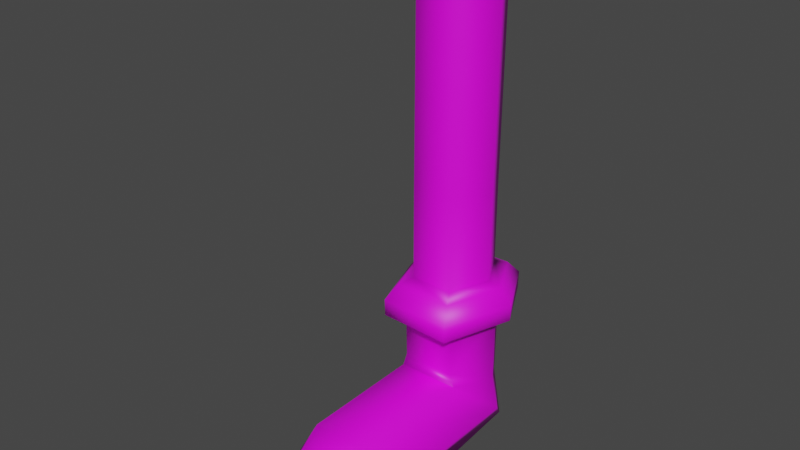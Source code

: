 # Source: finn-pierna-izquierda-ba.blend  (saved by Blender 2.93.21; exported with 4.5.12 LTS)
import bpy
from mathutils import Matrix  # noqa: F401  (used for matrix-valued properties, if any)

bpy.ops.wm.read_factory_settings(use_empty=True)
scene = bpy.context.scene
scene.name = 'Scene'

# ---- collections
col_collection = bpy.data.collections.new('Collection'); scene.collection.children.link(col_collection)

# ---- images (referenced by path relative to the original .blend; pixels are not part of the script)
import os
ASSET_DIR = os.environ.get("B2B_ASSET_DIR", "")  # directory of the original .blend (textures are referenced by path, not embedded)
HERE = os.path.dirname(os.path.abspath(__file__))  # packed textures are extracted next to this script under _unpacked/

def load_image(name, relpath, width, height, colorspace="sRGB"):
    """Load a texture the original file referenced (path relative to the .blend, or extracted next to this script)."""
    p = next((c for c in (os.path.join(HERE, relpath), os.path.join(ASSET_DIR, relpath)) if relpath and os.path.exists(c)), "")
    if p:
        img = bpy.data.images.load(p, check_existing=True)
        img.name = name
    else:  # same state as the original file: an image datablock whose file is absent (Cycles renders it pink)
        img = bpy.data.images.new(name, width, height)
        img.source = "FILE"
        img.filepath = "//" + (relpath or name)
    img.colorspace_settings.name = colorspace
    return img
img_finn_tga = load_image('finn.tga', 'finn.tga', 1024, 1024, 'sRGB')

# ---- materials (node trees are filled in below, after node groups)
mat_lambert10sg = bpy.data.materials.new('lambert10SG')
mat_lambert10sg.use_transparent_shadow = False

# ---- material node trees
mat_lambert10sg.use_nodes = True; mat_lambert10sg.node_tree.nodes.clear()
_N = mat_lambert10sg.node_tree.nodes; _L = mat_lambert10sg.node_tree.links
n0 = _N.new('ShaderNodeBsdfPrincipled'); n0.name = 'Principled BSDF'; n0.location = (10, 300)
n0.distribution = 'GGX'
n0.subsurface_method = 'BURLEY'
n0.inputs[3].default_value = 1.45
n0.inputs[27].default_value = (0.0, 0.0, 0.0, 1.0)
n0.inputs[28].default_value = 1.0
n1 = _N.new('ShaderNodeOutputMaterial'); n1.name = 'Material Output'; n1.location = (300, 300)
n2 = _N.new('ShaderNodeTexImage'); n2.name = 'Image Texture'; n2.location = (-280, 270)
n2.image = img_finn_tga
_L.new(n0.outputs[0], n1.inputs[0])
_L.new(n2.outputs[0], n0.inputs[0])
n1.is_active_output = True

# ---- world
world_world = bpy.data.worlds.new('World'); scene.world = world_world
world_world.use_nodes = True; world_world.node_tree.nodes.clear()
_N = world_world.node_tree.nodes; _L = world_world.node_tree.links
n0 = _N.new('ShaderNodeOutputWorld'); n0.name = 'World Output'; n0.location = (300, 300)
n1 = _N.new('ShaderNodeBackground'); n1.name = 'Background'; n1.location = (10, 300)
n1.inputs[0].default_value = (0.05088, 0.05088, 0.05088, 1.0)
_L.new(n1.outputs[0], n0.inputs[0])
n0.is_active_output = True
world_world.color = (0.05088, 0.05088, 0.05088)
world_world.use_sun_shadow = False
world_world.sun_shadow_jitter_overblur = 0.0

# ---- meshes
me_finn1_004 = bpy.data.meshes.new('finn1.004')
me_finn1_004.from_pydata([(0.07491, -0.6953, -0.02377), (0.04242, -0.6956, 0.06893), (0.05811, -0.7085, 0.09737), (0.1012, -0.7085, -0.02941), (-0.05557, -0.6956, 0.06487), (-0.07403, -0.7085, 0.09181), (-0.08802, -0.6953, -0.02377), (-0.1171, -0.7085, -0.02941), (0.03416, -0.6956, -0.1018), (0.04589, -0.7085, -0.1345), (-0.04722, -0.6956, -0.09846), (-0.06173, -0.7085, -0.13), (0.07416, -0.7405, 0.1256), (0.1277, -0.7405, -0.03204), (-0.0901, -0.7405, 0.1187), (-0.1436, -0.7405, -0.03204), (0.05898, -0.7405, -0.1627), (-0.07482, -0.7405, -0.1571), (0.07364, -0.7783, 0.1248), (0.127, -0.7783, -0.03197), (-0.08965, -0.7783, 0.1179), (-0.1429, -0.7783, -0.03197), (0.05861, -0.7783, -0.162), (-0.07446, -0.7783, -0.1564), (0.05272, -0.7938, 0.07778), (0.09241, -0.7938, -0.02854), (-0.06872, -0.7938, 0.07266), (-0.1083, -0.7938, -0.02854), (0.04156, -0.7938, -0.1118), (-0.05739, -0.7938, -0.1076), (0.05279, -0.8895, 0.07504), (0.09241, -0.937, -0.02768), (-0.06865, -0.8916, 0.07036), (-0.1082, -0.937, -0.02768), (0.04156, -0.9764, -0.1082), (-0.05739, -0.9747, -0.1044), (0.06267, -0.9199, 0.07456), (0.1087, -1.009, -0.02728), (-0.07853, -0.9238, 0.07009), (-0.1245, -1.009, -0.02728), (0.06829, -1.079, -0.09787), (-0.08413, -1.076, -0.09423), (0.05087, -0.9084, 0.3584), (0.1087, -1.007, 0.3478), (-0.06673, -0.9144, 0.3583), (-0.1245, -1.007, 0.3478), (0.1016, -1.071, 0.3466), (-0.1175, -1.066, 0.3467), (0.03098, -0.9694, 0.4759), (0.0492, -1.027, 0.496), (-0.04681, -0.9715, 0.4734), (-0.06499, -1.027, 0.496), (0.06053, -1.076, 0.4246), (-0.07633, -1.075, 0.4263), (0.04448, -0.2238, 0.06885), (-0.05483, -0.2238, 0.06491), (-0.05435, -0.4895, 0.06686), (0.04403, -0.4895, 0.07089), (0.07904, -0.2228, -0.02128), (0.07721, -0.489, -0.02096), (0.03847, -0.2238, -0.1008), (0.03652, -0.4895, -0.0995), (-0.04881, -0.2238, -0.09733), (-0.04683, -0.4895, -0.09611), (-0.08938, -0.2228, -0.02128), (-0.0875, -0.489, -0.02096), (0.04493, 0.0419, 0.06682), (-0.0553, 0.0419, 0.06295), (0.08087, 0.04349, -0.0216), (0.04043, 0.0419, -0.102), (-0.05079, 0.0419, -0.09856), (-0.09126, 0.04349, -0.0216)], [], [(1, 3, 0), (4, 2, 1), (4, 7, 5), (8, 0, 3, 9), (10, 7, 6), (10, 8, 9, 11), (2, 13, 3), (2, 14, 12), (5, 15, 14), (9, 3, 13, 16), (11, 15, 7), (11, 9, 16, 17), (13, 12, 18, 19), (14, 18, 12), (15, 20, 14), (16, 13, 19, 22), (15, 23, 21), (17, 16, 22, 23), (19, 18, 24, 25), (18, 20, 26, 24), (20, 21, 27, 26), (22, 19, 25, 28), (21, 23, 29, 27), (23, 22, 28, 29), (25, 24, 30, 31), (26, 30, 24), (27, 32, 26), (28, 25, 31, 34), (27, 29, 35, 33), (29, 28, 34, 35), (31, 30, 36, 37), (32, 36, 30), (33, 38, 32), (34, 31, 37, 40), (33, 35, 41, 39), (35, 34, 40, 41), (37, 36, 42, 43), (36, 44, 42), (38, 45, 44), (40, 37, 43, 46), (39, 47, 45), (41, 46, 47), (43, 48, 49), (44, 48, 42), (45, 50, 44), (46, 43, 49, 52), (45, 53, 51), (47, 46, 52, 53), (50, 49, 48), (49, 53, 52), (54, 56, 57), (58, 54, 57, 59), (60, 58, 59, 61), (62, 60, 61, 63), (64, 62, 63, 65), (55, 65, 56), (66, 55, 54), (66, 58, 68), (69, 68, 58, 60), (70, 69, 60, 62), (70, 64, 71), (67, 64, 55), (56, 1, 57), (59, 1, 0), (61, 59, 0, 8), (63, 61, 8, 10), (63, 6, 65), (65, 4, 56), (1, 2, 3), (4, 5, 2), (4, 6, 7), (10, 11, 7), (2, 12, 13), (2, 5, 14), (5, 7, 15), (11, 17, 15), (14, 20, 18), (15, 21, 20), (15, 17, 23), (26, 32, 30), (27, 33, 32), (32, 38, 36), (33, 39, 38), (36, 38, 44), (38, 39, 45), (39, 41, 47), (41, 40, 46), (43, 42, 48), (44, 50, 48), (45, 51, 50), (45, 47, 53), (50, 51, 49), (49, 51, 53), (54, 55, 56), (55, 64, 65), (66, 67, 55), (66, 54, 58), (70, 62, 64), (67, 71, 64), (56, 4, 1), (59, 57, 1), (63, 10, 6), (65, 6, 4)])
me_finn1_004.polygons.foreach_set('use_smooth', [True] * 103)
_uv = me_finn1_004.uv_layers.new(name='UVMap')
_uv.uv.foreach_set('vector', [0.4681, 0.7933, 0.4624, 0.7683, 0.4681, 0.7683, 0.4681, 0.8222, 0.4624, 0.7933, 0.4681, 0.7933, 0.4681, 0.8222, 0.4624, 0.8461, 0.4624, 0.8222, 0.4681, 0.7478, 0.4681, 0.7683, 0.4624, 0.7683, 0.4624, 0.7478, 0.4681, 0.7266, 0.4624, 0.707, 0.4681, 0.707, 0.4681, 0.7266, 0.4681, 0.7478, 0.4624, 0.7478, 0.4624, 0.7266, 0.4624, 0.7933, 0.4543, 0.7683, 0.4624, 0.7683, 0.4624, 0.7933, 0.4543, 0.8222, 0.4543, 0.7933, 0.4624, 0.8222, 0.4543, 0.8461, 0.4543, 0.8222, 0.4624, 0.7478, 0.4624, 0.7683, 0.4543, 0.7683, 0.4543, 0.7478, 0.4624, 0.7266, 0.4543, 0.707, 0.4624, 0.707, 0.4624, 0.7266, 0.4624, 0.7478, 0.4543, 0.7478, 0.4543, 0.7266, 0.4543, 0.7683, 0.4543, 0.7933, 0.4469, 0.7933, 0.4469, 0.7683, 0.4543, 0.8222, 0.4469, 0.7933, 0.4543, 0.7933, 0.4543, 0.8461, 0.4469, 0.8222, 0.4543, 0.8222, 0.4543, 0.7478, 0.4543, 0.7683, 0.4469, 0.7683, 0.4469, 0.7478, 0.4543, 0.707, 0.4469, 0.7266, 0.4469, 0.707, 0.4543, 0.7266, 0.4543, 0.7478, 0.4469, 0.7478, 0.4469, 0.7266, 0.4469, 0.7683, 0.4469, 0.7933, 0.4393, 0.7933, 0.4393, 0.7683, 0.4469, 0.7933, 0.4469, 0.8222, 0.4393, 0.8222, 0.4393, 0.7933, 0.4469, 0.8222, 0.4469, 0.8461, 0.4393, 0.8461, 0.4393, 0.8222, 0.4469, 0.7478, 0.4469, 0.7683, 0.4393, 0.7683, 0.4393, 0.7478, 0.4469, 0.707, 0.4469, 0.7266, 0.4393, 0.7266, 0.4393, 0.707, 0.4469, 0.7266, 0.4469, 0.7478, 0.4393, 0.7478, 0.4393, 0.7266, 0.121, 0.842, 0.1016, 0.842, 0.1016, 0.8209, 0.121, 0.8209, 0.07114, 0.842, 0.1016, 0.8209, 0.1016, 0.842, 0.05071, 0.842, 0.07114, 0.8209, 0.07114, 0.842, 0.02429, 0.842, 0.01628, 0.842, 0.01628, 0.8209, 0.02429, 0.8209, 0.05071, 0.842, 0.04314, 0.842, 0.04314, 0.8209, 0.05071, 0.8209, 0.04314, 0.842, 0.02429, 0.842, 0.02429, 0.8209, 0.04314, 0.8209, 0.121, 0.8209, 0.1016, 0.8209, 0.1016, 0.8066, 0.121, 0.8066, 0.07114, 0.8209, 0.1016, 0.8066, 0.1016, 0.8209, 0.05071, 0.8209, 0.07114, 0.8066, 0.07114, 0.8209, 0.02429, 0.8209, 0.01628, 0.8209, 0.01628, 0.8066, 0.02429, 0.8066, 0.05071, 0.8209, 0.04314, 0.8209, 0.04314, 0.8066, 0.05071, 0.8066, 0.04314, 0.8209, 0.02429, 0.8209, 0.02429, 0.8066, 0.04314, 0.8066, 0.121, 0.8066, 0.1016, 0.8066, 0.1016, 0.7513, 0.121, 0.7513, 0.1016, 0.8066, 0.07114, 0.7513, 0.1016, 0.7513, 0.07114, 0.8066, 0.05071, 0.7513, 0.07114, 0.7513, 0.02429, 0.8066, 0.01628, 0.8066, 0.01628, 0.7513, 0.02429, 0.7513, 0.05071, 0.8066, 0.04314, 0.7513, 0.05071, 0.7513, 0.04314, 0.8066, 0.02429, 0.7513, 0.04314, 0.7513, 0.121, 0.7513, 0.1016, 0.723, 0.121, 0.723, 0.07114, 0.7513, 0.1016, 0.723, 0.1016, 0.7513, 0.05071, 0.7513, 0.07114, 0.723, 0.07114, 0.7513, 0.02429, 0.7513, 0.01628, 0.7513, 0.01628, 0.7326, 0.02429, 0.7435, 0.05071, 0.7513, 0.04314, 0.7435, 0.05071, 0.723, 0.04314, 0.7513, 0.02429, 0.7513, 0.02429, 0.7435, 0.04314, 0.7435, 0.04314, 0.7203, 0.02429, 0.7322, 0.02429, 0.7203, 0.02429, 0.7322, 0.04314, 0.7435, 0.02429, 0.7435, 0.1031, 0.6189, 0.05725, 0.6352, 0.05725, 0.6189, 0.1031, 0.6026, 0.1031, 0.6189, 0.05725, 0.6189, 0.05725, 0.6026, 0.1031, 0.586, 0.1031, 0.6026, 0.05725, 0.6026, 0.05725, 0.586, 0.1031, 0.5688, 0.1031, 0.586, 0.05725, 0.586, 0.05725, 0.5688, 0.1031, 0.5534, 0.1031, 0.5688, 0.05725, 0.5688, 0.05725, 0.5534, 0.1031, 0.6352, 0.05725, 0.6506, 0.05725, 0.6352, 0.1489, 0.6189, 0.1031, 0.6352, 0.1031, 0.6189, 0.1489, 0.6189, 0.1031, 0.6026, 0.1489, 0.6026, 0.1489, 0.586, 0.1489, 0.6026, 0.1031, 0.6026, 0.1031, 0.586, 0.1489, 0.5688, 0.1489, 0.586, 0.1031, 0.586, 0.1031, 0.5688, 0.1489, 0.5688, 0.1031, 0.5534, 0.1489, 0.5534, 0.1489, 0.6352, 0.1031, 0.6506, 0.1031, 0.6352, 0.05725, 0.6352, 0.02173, 0.6189, 0.05725, 0.6189, 0.05725, 0.6026, 0.02173, 0.6189, 0.02173, 0.6026, 0.05725, 0.586, 0.05725, 0.6026, 0.02173, 0.6026, 0.02173, 0.586, 0.05725, 0.5688, 0.05725, 0.586, 0.02173, 0.586, 0.02173, 0.5688, 0.05725, 0.5688, 0.02173, 0.5534, 0.05725, 0.5534, 0.05725, 0.6506, 0.02173, 0.6352, 0.05725, 0.6352, 0.4681, 0.7933, 0.4624, 0.7933, 0.4624, 0.7683, 0.4681, 0.8222, 0.4624, 0.8222, 0.4624, 0.7933, 0.4681, 0.8222, 0.4681, 0.8461, 0.4624, 0.8461, 0.4681, 0.7266, 0.4624, 0.7266, 0.4624, 0.707, 0.4624, 0.7933, 0.4543, 0.7933, 0.4543, 0.7683, 0.4624, 0.7933, 0.4624, 0.8222, 0.4543, 0.8222, 0.4624, 0.8222, 0.4624, 0.8461, 0.4543, 0.8461, 0.4624, 0.7266, 0.4543, 0.7266, 0.4543, 0.707, 0.4543, 0.8222, 0.4469, 0.8222, 0.4469, 0.7933, 0.4543, 0.8461, 0.4469, 0.8461, 0.4469, 0.8222, 0.4543, 0.707, 0.4543, 0.7266, 0.4469, 0.7266, 0.07114, 0.842, 0.07114, 0.8209, 0.1016, 0.8209, 0.05071, 0.842, 0.05071, 0.8209, 0.07114, 0.8209, 0.07114, 0.8209, 0.07114, 0.8066, 0.1016, 0.8066, 0.05071, 0.8209, 0.05071, 0.8066, 0.07114, 0.8066, 0.1016, 0.8066, 0.07114, 0.8066, 0.07114, 0.7513, 0.07114, 0.8066, 0.05071, 0.8066, 0.05071, 0.7513, 0.05071, 0.8066, 0.04314, 0.8066, 0.04314, 0.7513, 0.04314, 0.8066, 0.02429, 0.8066, 0.02429, 0.7513, 0.121, 0.7513, 0.1016, 0.7513, 0.1016, 0.723, 0.07114, 0.7513, 0.07114, 0.723, 0.1016, 0.723, 0.05071, 0.7513, 0.05071, 0.723, 0.07114, 0.723, 0.05071, 0.7513, 0.04314, 0.7513, 0.04314, 0.7435, 0.04314, 0.7203, 0.04314, 0.7322, 0.02429, 0.7322, 0.02429, 0.7322, 0.04314, 0.7322, 0.04314, 0.7435, 0.1031, 0.6189, 0.1031, 0.6352, 0.05725, 0.6352, 0.1031, 0.6352, 0.1031, 0.6506, 0.05725, 0.6506, 0.1489, 0.6189, 0.1489, 0.6352, 0.1031, 0.6352, 0.1489, 0.6189, 0.1031, 0.6189, 0.1031, 0.6026, 0.1489, 0.5688, 0.1031, 0.5688, 0.1031, 0.5534, 0.1489, 0.6352, 0.1489, 0.6506, 0.1031, 0.6506, 0.05725, 0.6352, 0.02173, 0.6352, 0.02173, 0.6189, 0.05725, 0.6026, 0.05725, 0.6189, 0.02173, 0.6189, 0.05725, 0.5688, 0.02173, 0.5688, 0.02173, 0.5534, 0.05725, 0.6506, 0.02173, 0.6506, 0.02173, 0.6352])
me_finn1_004.materials.append(mat_lambert10sg)
me_finn1_004.use_remesh_fix_poles = True
me_finn1_004.use_remesh_preserve_attributes = False
me_finn1_004.update()
me_finn1_004.normals_split_custom_set([tuple(v) for v in zip(*[iter([0.5488, 0.2084, 0.8096, 0.6907, 0.7221, -0.03949, 0.9858, 0.1614, -0.04696, -0.5677, 0.215, 0.7946, 0.3677, 0.7693, 0.5224, 0.5488, 0.2084, 0.8096, -0.5677, 0.215, 0.7946, -0.6796, 0.7324, -0.04035, -0.3856, 0.7646, 0.5165, 0.5058, 0.2302, -0.8314, 0.9858, 0.1614, -0.04696, 0.6907, 0.7221, -0.03949, 0.3355, 0.7706, -0.5418, -0.523, 0.2353, -0.8192, -0.6796, 0.7324, -0.04035, -0.98, 0.1928, -0.04923, -0.523, 0.2353, -0.8192, 0.5058, 0.2302, -0.8314, 0.3355, 0.7706, -0.5418, -0.3516, 0.7675, -0.536, 0.3677, 0.7693, 0.5224, 0.9527, 0.2994, -0.05169, 0.6907, 0.7221, -0.03949, 0.3677, 0.7693, 0.5224, -0.5446, 0.324, 0.7736, 0.5278, 0.3274, 0.7837, -0.3856, 0.7646, 0.5165, -0.9529, 0.2985, -0.05426, -0.5446, 0.324, 0.7736, 0.3355, 0.7706, -0.5418, 0.6907, 0.7221, -0.03949, 0.9527, 0.2994, -0.05169, 0.488, 0.3236, -0.8106, -0.3516, 0.7675, -0.536, -0.9529, 0.2985, -0.05426, -0.6796, 0.7324, -0.04035, -0.3516, 0.7675, -0.536, 0.3355, 0.7706, -0.5418, 0.488, 0.3236, -0.8106, -0.5041, 0.3204, -0.802, 0.9527, 0.2994, -0.05169, 0.5278, 0.3274, 0.7837, 0.4697, -0.5133, 0.7183, 0.8873, -0.4587, -0.04827, -0.5446, 0.324, 0.7736, 0.4697, -0.5133, 0.7183, 0.5278, 0.3274, 0.7837, -0.9529, 0.2985, -0.05426, -0.4842, -0.5168, 0.706, -0.5446, 0.324, 0.7736, 0.488, 0.3236, -0.8106, 0.9527, 0.2994, -0.05169, 0.8873, -0.4587, -0.04827, 0.4263, -0.5333, -0.7307, -0.9529, 0.2985, -0.05426, -0.4393, -0.538, -0.7194, -0.8886, -0.4559, -0.05085, -0.5041, 0.3204, -0.802, 0.488, 0.3236, -0.8106, 0.4263, -0.5333, -0.7307, -0.4393, -0.538, -0.7194, 0.8873, -0.4587, -0.04827, 0.4697, -0.5133, 0.7183, 0.497, -0.5297, 0.6873, 0.9291, -0.3508, -0.117, 0.4697, -0.5133, 0.7183, -0.4842, -0.5168, 0.706, -0.5182, -0.5086, 0.6876, 0.497, -0.5297, 0.6873, -0.4842, -0.5168, 0.706, -0.8886, -0.4559, -0.05085, -0.9273, -0.3544, -0.1202, -0.5182, -0.5086, 0.6876, 0.4263, -0.5333, -0.7307, 0.8873, -0.4587, -0.04827, 0.9291, -0.3508, -0.117, 0.4119, -0.381, -0.8278, -0.8886, -0.4559, -0.05085, -0.4393, -0.538, -0.7194, -0.4339, -0.3643, -0.8241, -0.9273, -0.3544, -0.1202, -0.4393, -0.538, -0.7194, 0.4263, -0.5333, -0.7307, 0.4119, -0.381, -0.8278, -0.4339, -0.3643, -0.8241, 0.9291, -0.3508, -0.117, 0.497, -0.5297, 0.6873, 0.6215, 0.01617, 0.7832, 0.9691, 0.0685, -0.2369, -0.5182, -0.5086, 0.6876, 0.6215, 0.01617, 0.7832, 0.497, -0.5297, 0.6873, -0.9273, -0.3544, -0.1202, -0.6347, 0.01519, 0.7726, -0.5182, -0.5086, 0.6876, 0.4119, -0.381, -0.8278, 0.9291, -0.3508, -0.117, 0.9691, 0.0685, -0.2369, 0.348, -0.008233, -0.9375, -0.9273, -0.3544, -0.1202, -0.4339, -0.3643, -0.8241, -0.3728, -0.009701, -0.9279, -0.9681, 0.06848, -0.2412, -0.4339, -0.3643, -0.8241, 0.4119, -0.381, -0.8278, 0.348, -0.008233, -0.9375, -0.3728, -0.009701, -0.9279, 0.9691, 0.0685, -0.2369, 0.6215, 0.01617, 0.7832, 0.6363, 0.7698, 0.05086, 0.9927, -0.03663, -0.1148, -0.6347, 0.01519, 0.7726, 0.6363, 0.7698, 0.05086, 0.6215, 0.01617, 0.7832, -0.9681, 0.06848, -0.2412, -0.6482, 0.7596, 0.05256, -0.6347, 0.01519, 0.7726, 0.348, -0.008233, -0.9375, 0.9691, 0.0685, -0.2369, 0.9927, -0.03663, -0.1148, 0.1798, -0.9736, -0.1407, -0.9681, 0.06848, -0.2412, -0.3728, -0.009701, -0.9279, -0.2082, -0.9684, -0.1374, -0.9924, -0.03806, -0.1168, -0.3728, -0.009701, -0.9279, 0.348, -0.008233, -0.9375, 0.1798, -0.9736, -0.1407, -0.2082, -0.9684, -0.1374, 0.9927, -0.03663, -0.1148, 0.6363, 0.7698, 0.05086, 0.4506, 0.8867, 0.103, 0.9841, 0.1591, 0.07884, 0.6363, 0.7698, 0.05086, -0.4706, 0.8765, 0.1016, 0.4506, 0.8867, 0.103, -0.6482, 0.7596, 0.05256, -0.9822, 0.1705, 0.07939, -0.4706, 0.8765, 0.1016, 0.1798, -0.9736, -0.1407, 0.9927, -0.03663, -0.1148, 0.9841, 0.1591, 0.07884, 0.3205, -0.9469, 0.0269, -0.9924, -0.03806, -0.1168, -0.3363, -0.9414, 0.02661, -0.9822, 0.1705, 0.07939, -0.2082, -0.9684, -0.1374, 0.3205, -0.9469, 0.0269, -0.3363, -0.9414, 0.02661, 0.9841, 0.1591, 0.07884, 0.4288, 0.6831, 0.5912, 0.5634, -0.219, 0.7966, -0.4706, 0.8765, 0.1016, 0.4288, 0.6831, 0.5912, 0.4506, 0.8867, 0.103, -0.9822, 0.1705, 0.07939, -0.4402, 0.6842, 0.5815, -0.4706, 0.8765, 0.1016, 0.3205, -0.9469, 0.0269, 0.9841, 0.1591, 0.07884, 0.5634, -0.219, 0.7966, 0.3218, -0.9093, 0.2639, -0.9822, 0.1705, 0.07939, -0.3291, -0.9075, 0.2609, -0.5452, -0.2335, 0.8051, -0.3363, -0.9414, 0.02661, 0.3205, -0.9469, 0.0269, 0.3218, -0.9093, 0.2639, -0.3291, -0.9075, 0.2609, -0.4402, 0.6842, 0.5815, 0.5634, -0.219, 0.7966, 0.4288, 0.6831, 0.5912, 0.5634, -0.219, 0.7966, -0.3291, -0.9075, 0.2609, 0.3218, -0.9093, 0.2639, 0.5417, 0.003143, 0.8406, -0.5679, -0.0007466, 0.8231, 0.5521, -0.004182, 0.8338, 0.9994, -0.005258, -0.03534, 0.5417, 0.003143, 0.8406, 0.5521, -0.004182, 0.8338, 0.9991, -0.007246, -0.04085, 0.5115, -0.007289, -0.8593, 0.9994, -0.005258, -0.03534, 0.9991, -0.007246, -0.04085, 0.5183, -0.002482, -0.8552, -0.5282, -0.007193, -0.8491, 0.5115, -0.007289, -0.8593, 0.5183, -0.002482, -0.8552, -0.5337, 0.0007968, -0.8457, -0.9993, -0.005556, -0.03704, -0.5282, -0.007193, -0.8491, -0.5337, 0.0007968, -0.8457, -0.9991, -0.001377, -0.04304, -0.5588, 0.003169, 0.8293, -0.9991, -0.001377, -0.04304, -0.5679, -0.0007466, 0.8231, 0.5595, -0.007718, 0.8288, -0.5588, 0.003169, 0.8293, 0.5417, 0.003143, 0.8406, 0.5595, -0.007718, 0.8288, 0.9994, -0.005258, -0.03534, 0.9986, -0.008396, -0.05259, 0.5112, -0.01173, -0.8594, 0.9986, -0.008396, -0.05259, 0.9994, -0.005258, -0.03534, 0.5115, -0.007289, -0.8593, -0.525, -0.006923, -0.8511, 0.5112, -0.01173, -0.8594, 0.5115, -0.007289, -0.8593, -0.5282, -0.007193, -0.8491, -0.525, -0.006923, -0.8511, -0.9993, -0.005556, -0.03704, -0.999, -0.01945, -0.04106, -0.5886, -0.02174, 0.8081, -0.9993, -0.005556, -0.03704, -0.5588, 0.003169, 0.8293, -0.5679, -0.0007466, 0.8231, 0.5488, 0.2084, 0.8096, 0.5521, -0.004182, 0.8338, 0.9991, -0.007246, -0.04085, 0.5488, 0.2084, 0.8096, 0.9858, 0.1614, -0.04696, 0.5183, -0.002482, -0.8552, 0.9991, -0.007246, -0.04085, 0.9858, 0.1614, -0.04696, 0.5058, 0.2302, -0.8314, -0.5337, 0.0007968, -0.8457, 0.5183, -0.002482, -0.8552, 0.5058, 0.2302, -0.8314, -0.523, 0.2353, -0.8192, -0.5337, 0.0007968, -0.8457, -0.98, 0.1928, -0.04923, -0.9991, -0.001377, -0.04304, -0.9991, -0.001377, -0.04304, -0.5677, 0.215, 0.7946, -0.5679, -0.0007466, 0.8231, 0.5488, 0.2084, 0.8096, 0.3677, 0.7693, 0.5224, 0.6907, 0.7221, -0.03949, -0.5677, 0.215, 0.7946, -0.3856, 0.7646, 0.5165, 0.3677, 0.7693, 0.5224, -0.5677, 0.215, 0.7946, -0.98, 0.1928, -0.04923, -0.6796, 0.7324, -0.04035, -0.523, 0.2353, -0.8192, -0.3516, 0.7675, -0.536, -0.6796, 0.7324, -0.04035, 0.3677, 0.7693, 0.5224, 0.5278, 0.3274, 0.7837, 0.9527, 0.2994, -0.05169, 0.3677, 0.7693, 0.5224, -0.3856, 0.7646, 0.5165, -0.5446, 0.324, 0.7736, -0.3856, 0.7646, 0.5165, -0.6796, 0.7324, -0.04035, -0.9529, 0.2985, -0.05426, -0.3516, 0.7675, -0.536, -0.5041, 0.3204, -0.802, -0.9529, 0.2985, -0.05426, -0.5446, 0.324, 0.7736, -0.4842, -0.5168, 0.706, 0.4697, -0.5133, 0.7183, -0.9529, 0.2985, -0.05426, -0.8886, -0.4559, -0.05085, -0.4842, -0.5168, 0.706, -0.9529, 0.2985, -0.05426, -0.5041, 0.3204, -0.802, -0.4393, -0.538, -0.7194, -0.5182, -0.5086, 0.6876, -0.6347, 0.01519, 0.7726, 0.6215, 0.01617, 0.7832, -0.9273, -0.3544, -0.1202, -0.9681, 0.06848, -0.2412, -0.6347, 0.01519, 0.7726, -0.6347, 0.01519, 0.7726, -0.6482, 0.7596, 0.05256, 0.6363, 0.7698, 0.05086, -0.9681, 0.06848, -0.2412, -0.9924, -0.03806, -0.1168, -0.6482, 0.7596, 0.05256, 0.6363, 0.7698, 0.05086, -0.6482, 0.7596, 0.05256, -0.4706, 0.8765, 0.1016, -0.6482, 0.7596, 0.05256, -0.9924, -0.03806, -0.1168, -0.9822, 0.1705, 0.07939, -0.9924, -0.03806, -0.1168, -0.2082, -0.9684, -0.1374, -0.3363, -0.9414, 0.02661, -0.2082, -0.9684, -0.1374, 0.1798, -0.9736, -0.1407, 0.3205, -0.9469, 0.0269, 0.9841, 0.1591, 0.07884, 0.4506, 0.8867, 0.103, 0.4288, 0.6831, 0.5912, -0.4706, 0.8765, 0.1016, -0.4402, 0.6842, 0.5815, 0.4288, 0.6831, 0.5912, -0.9822, 0.1705, 0.07939, -0.5452, -0.2335, 0.8051, -0.4402, 0.6842, 0.5815, -0.9822, 0.1705, 0.07939, -0.3363, -0.9414, 0.02661, -0.3291, -0.9075, 0.2609, -0.4402, 0.6842, 0.5815, -0.5452, -0.2335, 0.8051, 0.5634, -0.219, 0.7966, 0.5634, -0.219, 0.7966, -0.5452, -0.2335, 0.8051, -0.3291, -0.9075, 0.2609, 0.5417, 0.003143, 0.8406, -0.5588, 0.003169, 0.8293, -0.5679, -0.0007466, 0.8231, -0.5588, 0.003169, 0.8293, -0.9993, -0.005556, -0.03704, -0.9991, -0.001377, -0.04304, 0.5595, -0.007718, 0.8288, -0.5886, -0.02174, 0.8081, -0.5588, 0.003169, 0.8293, 0.5595, -0.007718, 0.8288, 0.5417, 0.003143, 0.8406, 0.9994, -0.005258, -0.03534, -0.525, -0.006923, -0.8511, -0.5282, -0.007193, -0.8491, -0.9993, -0.005556, -0.03704, -0.5886, -0.02174, 0.8081, -0.999, -0.01945, -0.04106, -0.9993, -0.005556, -0.03704, -0.5679, -0.0007466, 0.8231, -0.5677, 0.215, 0.7946, 0.5488, 0.2084, 0.8096, 0.9991, -0.007246, -0.04085, 0.5521, -0.004182, 0.8338, 0.5488, 0.2084, 0.8096, -0.5337, 0.0007968, -0.8457, -0.523, 0.2353, -0.8192, -0.98, 0.1928, -0.04923, -0.9991, -0.001377, -0.04304, -0.98, 0.1928, -0.04923, -0.5677, 0.215, 0.7946])] * 3)])

# ---- objects
ob_finn1_004 = bpy.data.objects.new('finn1.004', me_finn1_004)

# ---- transforms, parenting, visibility, modifiers, constraints
ob_finn1_004.location = (0.0, -0.02308, 0.03775)
ob_finn1_004.rotation_euler = (1.571, -0.0, 0.0)

# ---- collection membership
col_collection.objects.link(ob_finn1_004)

# ---- scene / render settings (as saved in the file)
scene.frame_start = 1; scene.frame_end = 250; scene.frame_set(1)
scene.render.engine = 'BLENDER_EEVEE_NEXT'
scene.cycles.use_denoising = False
scene.cycles.samples = 128
scene.cycles.sampling_pattern = 'TABULATED_SOBOL'
scene.cycles.use_adaptive_sampling = False
scene.cycles.use_light_tree = False
scene.view_settings.view_transform = 'Filmic'
bpy.context.view_layer.update()

# ---- added for rendering (the .blend has no active camera and no usable light): camera, sun
cam_auto = bpy.data.cameras.new('AutoCamera')
cam_auto.lens = 50.0
cam_auto.sensor_width = 36.0
cam_auto.clip_end = 1000.0
ob_auto_camera = bpy.data.objects.new('AutoCamera', cam_auto)
scene.collection.objects.link(ob_auto_camera)
ob_auto_camera.location = (1.22252, -1.66625, 0.504122)
ob_auto_camera.rotation_euler = (1.09748, -7.21219e-08, 0.694738)
scene.camera = ob_auto_camera
light_auto_sun = bpy.data.lights.new('AutoSun', 'SUN')
light_auto_sun.energy = 3.0
light_auto_sun.angle = 0.0523599
ob_auto_sun = bpy.data.objects.new('AutoSun', light_auto_sun)
scene.collection.objects.link(ob_auto_sun)
ob_auto_sun.rotation_euler = (0.872665, 0.174533, 0.523599)
bpy.context.view_layer.update()
